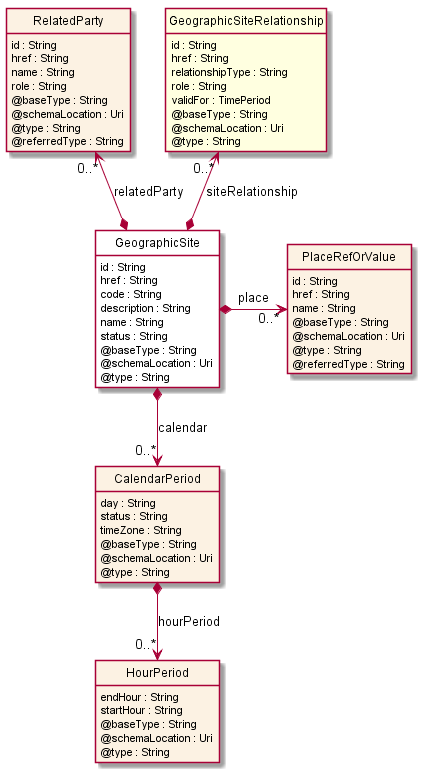

The diagram above was rendered by PlantUML. Its source (embedded in the PNG):
@startuml
hide circle
hide methods
hide stereotype
show <<Enumeration>> stereotype
skinparam class {
   BackgroundColor<<Enumeration>> #E6F5F7
   BackgroundColor<<Ref>> #FFFFE0
   BackgroundColor<<Pivot>> #FFFFFFF
   BackgroundColor #FCF2E3
}

class GeographicSite <<Pivot>> {
    id : String
    href : String
    code : String
    description : String
    name : String
    status : String
    @baseType : String
    @schemaLocation : Uri
    @type : String
}

class CalendarPeriod {
    day : String
    status : String
    timeZone : String
    @baseType : String
    @schemaLocation : Uri
    @type : String
}

class HourPeriod {
    endHour : String
    startHour : String
    @baseType : String
    @schemaLocation : Uri
    @type : String
}

class PlaceRefOrValue {
    id : String
    href : String
    name : String
    @baseType : String
    @schemaLocation : Uri
    @type : String
    @referredType : String
}

class RelatedParty {
    id : String
    href : String
    name : String
    role : String
    @baseType : String
    @schemaLocation : Uri
    @type : String
    @referredType : String
}

class GeographicSiteRelationship <<Ref>> {
    id : String
    href : String
    relationshipType : String
    role : String
    validFor : TimePeriod
    @baseType : String
    @schemaLocation : Uri
    @type : String
}


GeographicSite *-right-> "0..*" PlaceRefOrValue : place
RelatedParty "0..*" <--* GeographicSite : relatedParty
GeographicSiteRelationship "0..*" <--* GeographicSite : siteRelationship
GeographicSite *-->  "0..*" CalendarPeriod : calendar

CalendarPeriod *-->  "0..*" HourPeriod : hourPeriod




@enduml